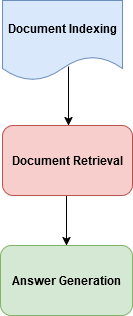

The diagram above was exported from draw.io. Its source (the exported page's mxGraphModel, read from the mxfile embedded in the PNG):
<mxGraphModel dx="1050" dy="483" grid="1" gridSize="10" guides="1" tooltips="1" connect="1" arrows="1" fold="1" page="1" pageScale="1" pageWidth="850" pageHeight="1100" math="0" shadow="0">
  <root>
    <mxCell id="0" />
    <mxCell id="1" parent="0" />
    <mxCell id="QH9ilVAHmgm87FG5nK93-1" value="Document Indexing" style="shape=document;whiteSpace=wrap;html=1;boundedLbl=1;fillColor=#dae8fc;strokeColor=#6c8ebf;fontStyle=1" vertex="1" parent="1">
      <mxGeometry x="280" y="85" width="120" height="80" as="geometry" />
    </mxCell>
    <mxCell id="QH9ilVAHmgm87FG5nK93-3" value="&lt;b&gt;Answer Generation&lt;/b&gt;" style="rounded=1;whiteSpace=wrap;html=1;fillColor=#d5e8d4;strokeColor=#82b366;" vertex="1" parent="1">
      <mxGeometry x="278" y="330" width="132" height="70" as="geometry" />
    </mxCell>
    <mxCell id="QH9ilVAHmgm87FG5nK93-5" value="" style="endArrow=classic;html=1;rounded=0;exitX=0.5;exitY=0.888;exitDx=0;exitDy=0;exitPerimeter=0;" edge="1" parent="1">
      <mxGeometry width="50" height="50" relative="1" as="geometry">
        <mxPoint x="346" y="151.03999999999996" as="sourcePoint" />
        <mxPoint x="346" y="210" as="targetPoint" />
      </mxGeometry>
    </mxCell>
    <mxCell id="QH9ilVAHmgm87FG5nK93-6" value="" style="endArrow=classic;html=1;rounded=0;exitX=0.5;exitY=1;exitDx=0;exitDy=0;entryX=0.5;entryY=0;entryDx=0;entryDy=0;" edge="1" parent="1">
      <mxGeometry width="50" height="50" relative="1" as="geometry">
        <mxPoint x="344" y="280" as="sourcePoint" />
        <mxPoint x="344" y="330" as="targetPoint" />
      </mxGeometry>
    </mxCell>
    <mxCell id="QH9ilVAHmgm87FG5nK93-7" value="Document Retrieval" style="rounded=1;whiteSpace=wrap;html=1;fillColor=#f8cecc;strokeColor=#b85450;fontStyle=1" vertex="1" parent="1">
      <mxGeometry x="280" y="210" width="130" height="70" as="geometry" />
    </mxCell>
  </root>
</mxGraphModel>